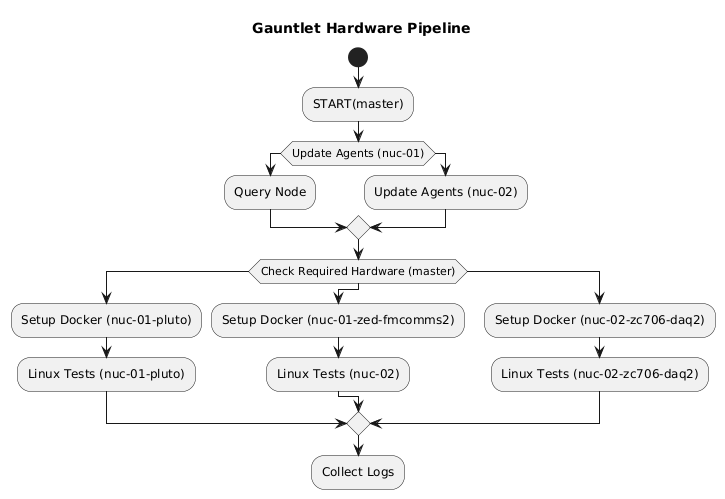

The diagram above was rendered by PlantUML. Its source (embedded in the PNG):
@startuml Gauntlet Hardware Pipeline
start
title Gauntlet Hardware Pipeline
:START(master);
If (Update Agents (nuc-01)) 
  :Query Node;
else ()
  :Update Agents (nuc-02);
endif  
switch (Check Required Hardware (master))
  case ()
    :Setup Docker (nuc-01-pluto);
    :Linux Tests (nuc-01-pluto);  
  case ()
    :Setup Docker (nuc-01-zed-fmcomms2);
    :Linux Tests (nuc-02);  

  case ()
    :Setup Docker (nuc-02-zc706-daq2);
    :Linux Tests (nuc-02-zc706-daq2);
endswitch
  :Collect Logs;
@enduml